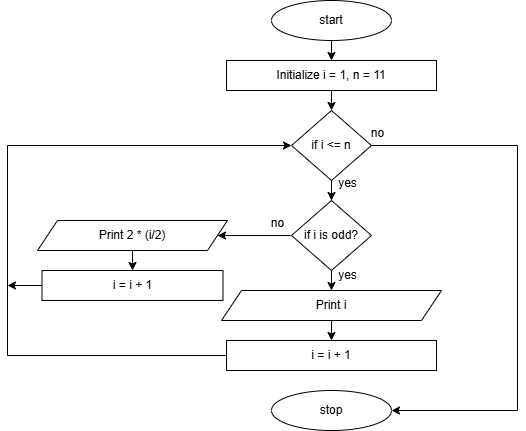

The diagram above was exported from draw.io. Its source (the exported page's mxGraphModel, read from the mxfile embedded in the PNG):
<mxGraphModel dx="954" dy="652" grid="1" gridSize="10" guides="1" tooltips="1" connect="1" arrows="1" fold="1" page="1" pageScale="1" pageWidth="827" pageHeight="1169" math="0" shadow="0">
  <root>
    <mxCell id="WIyWlLk6GJQsqaUBKTNV-0" />
    <mxCell id="WIyWlLk6GJQsqaUBKTNV-1" parent="WIyWlLk6GJQsqaUBKTNV-0" />
    <mxCell id="OiPBDcdAMg8LG67bIxdq-22" style="edgeStyle=orthogonalEdgeStyle;rounded=0;orthogonalLoop=1;jettySize=auto;html=1;exitX=0.5;exitY=1;exitDx=0;exitDy=0;entryX=0.5;entryY=0;entryDx=0;entryDy=0;" edge="1" parent="WIyWlLk6GJQsqaUBKTNV-1" source="OiPBDcdAMg8LG67bIxdq-2" target="OiPBDcdAMg8LG67bIxdq-4">
      <mxGeometry relative="1" as="geometry" />
    </mxCell>
    <mxCell id="OiPBDcdAMg8LG67bIxdq-2" value="start" style="ellipse;whiteSpace=wrap;html=1;" vertex="1" parent="WIyWlLk6GJQsqaUBKTNV-1">
      <mxGeometry x="294" y="30" width="120" height="40" as="geometry" />
    </mxCell>
    <mxCell id="OiPBDcdAMg8LG67bIxdq-23" style="edgeStyle=orthogonalEdgeStyle;rounded=0;orthogonalLoop=1;jettySize=auto;html=1;exitX=0.5;exitY=1;exitDx=0;exitDy=0;entryX=0.5;entryY=0;entryDx=0;entryDy=0;" edge="1" parent="WIyWlLk6GJQsqaUBKTNV-1" source="OiPBDcdAMg8LG67bIxdq-4" target="OiPBDcdAMg8LG67bIxdq-5">
      <mxGeometry relative="1" as="geometry" />
    </mxCell>
    <mxCell id="OiPBDcdAMg8LG67bIxdq-4" value="Initialize i = 1, n = 11" style="rounded=0;whiteSpace=wrap;html=1;" vertex="1" parent="WIyWlLk6GJQsqaUBKTNV-1">
      <mxGeometry x="249" y="90" width="210" height="30" as="geometry" />
    </mxCell>
    <mxCell id="OiPBDcdAMg8LG67bIxdq-7" value="" style="edgeStyle=orthogonalEdgeStyle;rounded=0;orthogonalLoop=1;jettySize=auto;html=1;" edge="1" parent="WIyWlLk6GJQsqaUBKTNV-1" source="OiPBDcdAMg8LG67bIxdq-5" target="OiPBDcdAMg8LG67bIxdq-6">
      <mxGeometry relative="1" as="geometry" />
    </mxCell>
    <mxCell id="OiPBDcdAMg8LG67bIxdq-26" style="edgeStyle=orthogonalEdgeStyle;rounded=0;orthogonalLoop=1;jettySize=auto;html=1;exitX=1;exitY=0.5;exitDx=0;exitDy=0;entryX=1;entryY=0.5;entryDx=0;entryDy=0;" edge="1" parent="WIyWlLk6GJQsqaUBKTNV-1" source="OiPBDcdAMg8LG67bIxdq-5" target="OiPBDcdAMg8LG67bIxdq-24">
      <mxGeometry relative="1" as="geometry">
        <Array as="points">
          <mxPoint x="540" y="175" />
          <mxPoint x="540" y="440" />
        </Array>
      </mxGeometry>
    </mxCell>
    <mxCell id="OiPBDcdAMg8LG67bIxdq-5" value="if&amp;nbsp;i &amp;lt;= n" style="rhombus;whiteSpace=wrap;html=1;" vertex="1" parent="WIyWlLk6GJQsqaUBKTNV-1">
      <mxGeometry x="314" y="140" width="80" height="70" as="geometry" />
    </mxCell>
    <mxCell id="OiPBDcdAMg8LG67bIxdq-19" style="edgeStyle=orthogonalEdgeStyle;rounded=0;orthogonalLoop=1;jettySize=auto;html=1;exitX=0.5;exitY=1;exitDx=0;exitDy=0;entryX=0.5;entryY=0;entryDx=0;entryDy=0;" edge="1" parent="WIyWlLk6GJQsqaUBKTNV-1" source="OiPBDcdAMg8LG67bIxdq-6" target="OiPBDcdAMg8LG67bIxdq-8">
      <mxGeometry relative="1" as="geometry" />
    </mxCell>
    <mxCell id="OiPBDcdAMg8LG67bIxdq-21" style="edgeStyle=orthogonalEdgeStyle;rounded=0;orthogonalLoop=1;jettySize=auto;html=1;exitX=0;exitY=0.5;exitDx=0;exitDy=0;entryX=1;entryY=0.5;entryDx=0;entryDy=0;" edge="1" parent="WIyWlLk6GJQsqaUBKTNV-1" source="OiPBDcdAMg8LG67bIxdq-6" target="OiPBDcdAMg8LG67bIxdq-13">
      <mxGeometry relative="1" as="geometry" />
    </mxCell>
    <mxCell id="OiPBDcdAMg8LG67bIxdq-6" value="if&amp;nbsp;i is odd?" style="rhombus;whiteSpace=wrap;html=1;" vertex="1" parent="WIyWlLk6GJQsqaUBKTNV-1">
      <mxGeometry x="314" y="230" width="80" height="70" as="geometry" />
    </mxCell>
    <mxCell id="OiPBDcdAMg8LG67bIxdq-20" style="edgeStyle=orthogonalEdgeStyle;rounded=0;orthogonalLoop=1;jettySize=auto;html=1;exitX=0.5;exitY=1;exitDx=0;exitDy=0;entryX=0.5;entryY=0;entryDx=0;entryDy=0;" edge="1" parent="WIyWlLk6GJQsqaUBKTNV-1" source="OiPBDcdAMg8LG67bIxdq-8" target="OiPBDcdAMg8LG67bIxdq-10">
      <mxGeometry relative="1" as="geometry" />
    </mxCell>
    <mxCell id="OiPBDcdAMg8LG67bIxdq-8" value="Print i" style="shape=parallelogram;perimeter=parallelogramPerimeter;whiteSpace=wrap;html=1;fixedSize=1;" vertex="1" parent="WIyWlLk6GJQsqaUBKTNV-1">
      <mxGeometry x="244" y="320" width="220" height="30" as="geometry" />
    </mxCell>
    <mxCell id="OiPBDcdAMg8LG67bIxdq-9" value="yes" style="text;html=1;align=center;verticalAlign=middle;resizable=0;points=[];autosize=1;strokeColor=none;fillColor=none;" vertex="1" parent="WIyWlLk6GJQsqaUBKTNV-1">
      <mxGeometry x="350" y="198" width="40" height="30" as="geometry" />
    </mxCell>
    <mxCell id="OiPBDcdAMg8LG67bIxdq-17" style="edgeStyle=orthogonalEdgeStyle;rounded=0;orthogonalLoop=1;jettySize=auto;html=1;exitX=0;exitY=0.5;exitDx=0;exitDy=0;entryX=0;entryY=0.5;entryDx=0;entryDy=0;" edge="1" parent="WIyWlLk6GJQsqaUBKTNV-1" source="OiPBDcdAMg8LG67bIxdq-10" target="OiPBDcdAMg8LG67bIxdq-5">
      <mxGeometry relative="1" as="geometry">
        <Array as="points">
          <mxPoint x="30" y="385" />
          <mxPoint x="30" y="175" />
        </Array>
      </mxGeometry>
    </mxCell>
    <mxCell id="OiPBDcdAMg8LG67bIxdq-10" value="i = i + 1" style="rounded=0;whiteSpace=wrap;html=1;" vertex="1" parent="WIyWlLk6GJQsqaUBKTNV-1">
      <mxGeometry x="249" y="370" width="210" height="30" as="geometry" />
    </mxCell>
    <mxCell id="OiPBDcdAMg8LG67bIxdq-27" style="edgeStyle=orthogonalEdgeStyle;rounded=0;orthogonalLoop=1;jettySize=auto;html=1;exitX=0.5;exitY=1;exitDx=0;exitDy=0;entryX=0.5;entryY=0;entryDx=0;entryDy=0;" edge="1" parent="WIyWlLk6GJQsqaUBKTNV-1" source="OiPBDcdAMg8LG67bIxdq-13" target="OiPBDcdAMg8LG67bIxdq-15">
      <mxGeometry relative="1" as="geometry" />
    </mxCell>
    <mxCell id="OiPBDcdAMg8LG67bIxdq-13" value="Print 2 * (i/2)" style="shape=parallelogram;perimeter=parallelogramPerimeter;whiteSpace=wrap;html=1;fixedSize=1;" vertex="1" parent="WIyWlLk6GJQsqaUBKTNV-1">
      <mxGeometry x="60" y="250" width="190" height="30" as="geometry" />
    </mxCell>
    <mxCell id="OiPBDcdAMg8LG67bIxdq-18" style="edgeStyle=orthogonalEdgeStyle;rounded=0;orthogonalLoop=1;jettySize=auto;html=1;exitX=0;exitY=0.5;exitDx=0;exitDy=0;" edge="1" parent="WIyWlLk6GJQsqaUBKTNV-1" source="OiPBDcdAMg8LG67bIxdq-15">
      <mxGeometry relative="1" as="geometry">
        <mxPoint x="30" y="315" as="targetPoint" />
      </mxGeometry>
    </mxCell>
    <mxCell id="OiPBDcdAMg8LG67bIxdq-15" value="i = i + 1" style="rounded=0;whiteSpace=wrap;html=1;" vertex="1" parent="WIyWlLk6GJQsqaUBKTNV-1">
      <mxGeometry x="64.5" y="300" width="181" height="30" as="geometry" />
    </mxCell>
    <mxCell id="OiPBDcdAMg8LG67bIxdq-24" value="stop" style="ellipse;whiteSpace=wrap;html=1;" vertex="1" parent="WIyWlLk6GJQsqaUBKTNV-1">
      <mxGeometry x="294" y="420" width="120" height="40" as="geometry" />
    </mxCell>
    <mxCell id="OiPBDcdAMg8LG67bIxdq-28" value="no" style="text;html=1;align=center;verticalAlign=middle;resizable=0;points=[];autosize=1;strokeColor=none;fillColor=none;" vertex="1" parent="WIyWlLk6GJQsqaUBKTNV-1">
      <mxGeometry x="380" y="148" width="40" height="30" as="geometry" />
    </mxCell>
    <mxCell id="OiPBDcdAMg8LG67bIxdq-29" value="yes" style="text;html=1;align=center;verticalAlign=middle;resizable=0;points=[];autosize=1;strokeColor=none;fillColor=none;" vertex="1" parent="WIyWlLk6GJQsqaUBKTNV-1">
      <mxGeometry x="350" y="290" width="40" height="30" as="geometry" />
    </mxCell>
    <mxCell id="OiPBDcdAMg8LG67bIxdq-30" value="no" style="text;html=1;align=center;verticalAlign=middle;resizable=0;points=[];autosize=1;strokeColor=none;fillColor=none;" vertex="1" parent="WIyWlLk6GJQsqaUBKTNV-1">
      <mxGeometry x="280" y="238" width="40" height="30" as="geometry" />
    </mxCell>
  </root>
</mxGraphModel>